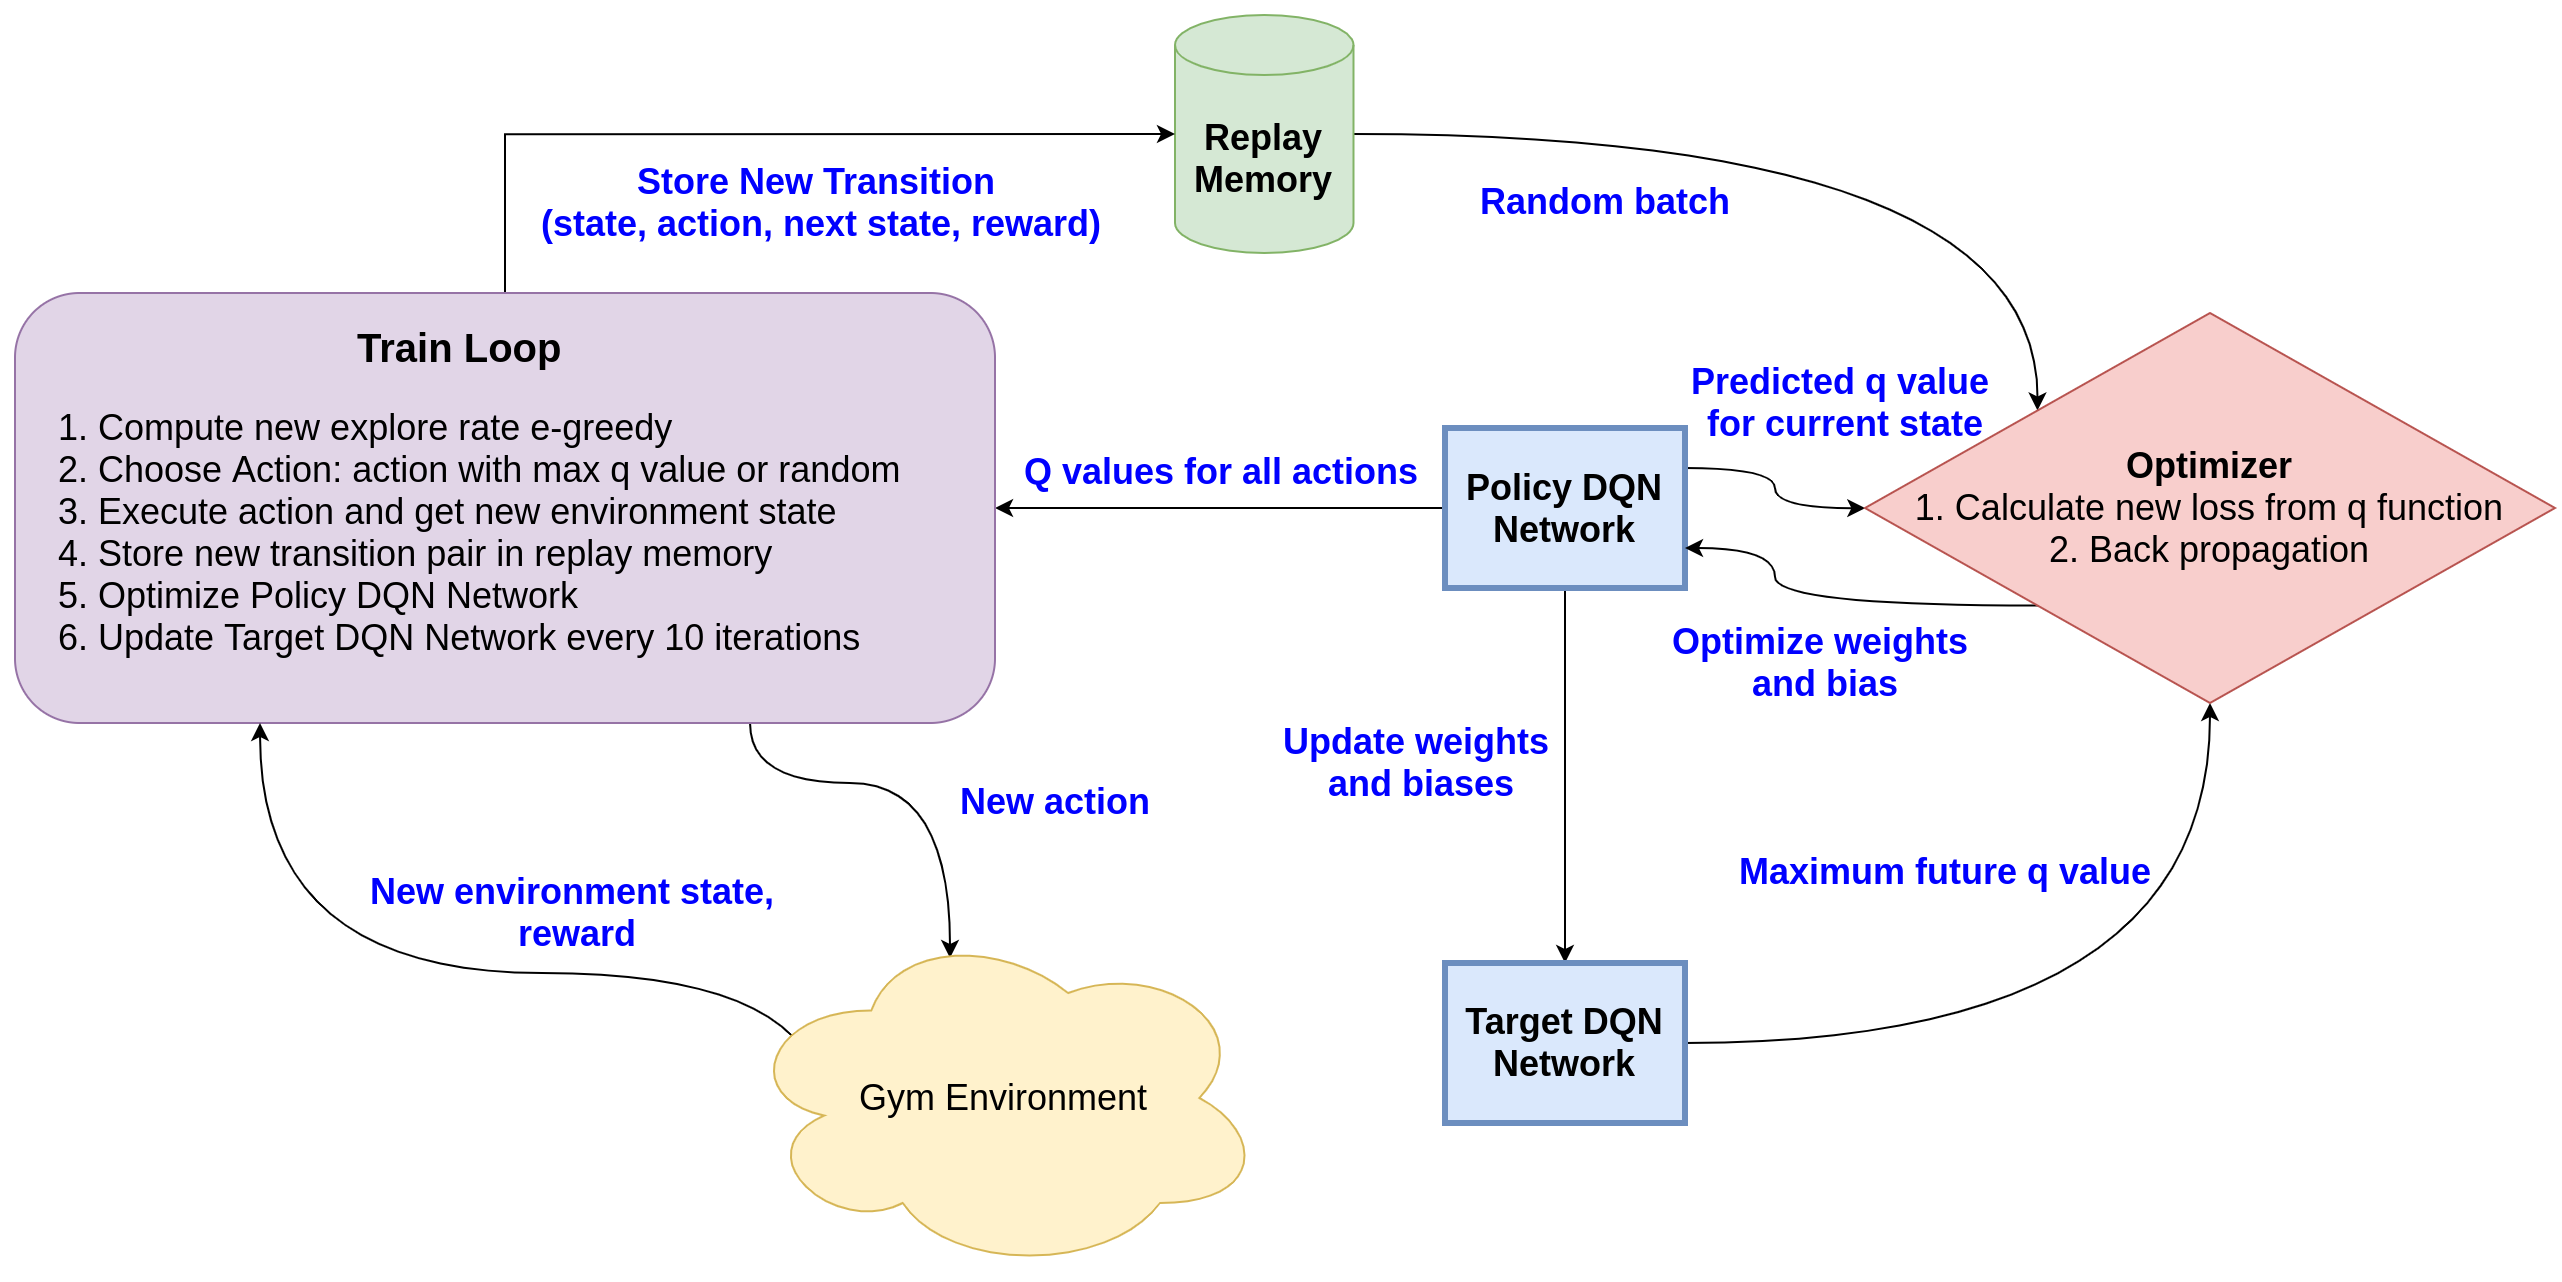

The diagram above was exported from draw.io. Its source (the exported page's mxGraphModel, read from the mxfile embedded in the PNG):
<mxGraphModel dx="1781" dy="1017" grid="1" gridSize="5" guides="1" tooltips="1" connect="1" arrows="1" fold="1" page="1" pageScale="1" pageWidth="1654" pageHeight="1169" background="#ffffff" math="0" shadow="0">
  <root>
    <mxCell id="0" />
    <mxCell id="1" parent="0" />
    <mxCell id="2" style="edgeStyle=orthogonalEdgeStyle;rounded=0;orthogonalLoop=1;jettySize=auto;html=1;entryX=1;entryY=0.5;entryDx=0;entryDy=0;fontSize=18;" edge="1" source="5" target="12" parent="1">
      <mxGeometry relative="1" as="geometry" />
    </mxCell>
    <mxCell id="3" style="edgeStyle=orthogonalEdgeStyle;rounded=0;orthogonalLoop=1;jettySize=auto;html=1;exitX=0.5;exitY=1;exitDx=0;exitDy=0;entryX=0.5;entryY=0;entryDx=0;entryDy=0;fontSize=18;" edge="1" source="5" target="7" parent="1">
      <mxGeometry relative="1" as="geometry" />
    </mxCell>
    <mxCell id="4" style="edgeStyle=orthogonalEdgeStyle;curved=1;rounded=0;orthogonalLoop=1;jettySize=auto;html=1;exitX=1;exitY=0.25;exitDx=0;exitDy=0;fontSize=18;" edge="1" source="5" target="19" parent="1">
      <mxGeometry relative="1" as="geometry" />
    </mxCell>
    <mxCell id="5" value="Policy DQN Network" style="whiteSpace=wrap;align=center;verticalAlign=middle;fontStyle=1;strokeWidth=3;fillColor=#dae8fc;fontSize=18;strokeColor=#6c8ebf;" vertex="1" parent="1">
      <mxGeometry x="800" y="282.5" width="120" height="80" as="geometry" />
    </mxCell>
    <mxCell id="6" style="edgeStyle=orthogonalEdgeStyle;curved=1;rounded=0;orthogonalLoop=1;jettySize=auto;html=1;exitX=1;exitY=0.5;exitDx=0;exitDy=0;entryX=0.5;entryY=1;entryDx=0;entryDy=0;fontSize=18;" edge="1" source="7" target="19" parent="1">
      <mxGeometry relative="1" as="geometry" />
    </mxCell>
    <mxCell id="7" value="Target DQN Network" style="whiteSpace=wrap;align=center;verticalAlign=middle;fontStyle=1;strokeWidth=3;fillColor=#dae8fc;fontSize=18;strokeColor=#6c8ebf;" vertex="1" parent="1">
      <mxGeometry x="800" y="550" width="120" height="80" as="geometry" />
    </mxCell>
    <mxCell id="8" style="edgeStyle=orthogonalEdgeStyle;curved=1;rounded=0;orthogonalLoop=1;jettySize=auto;html=1;exitX=1;exitY=0.5;exitDx=0;exitDy=0;exitPerimeter=0;entryX=0;entryY=0;entryDx=0;entryDy=0;fontSize=18;" edge="1" source="9" target="19" parent="1">
      <mxGeometry relative="1" as="geometry" />
    </mxCell>
    <mxCell id="9" value="&lt;b&gt;Replay Memory&lt;/b&gt;" style="shape=cylinder3;whiteSpace=wrap;html=1;boundedLbl=1;backgroundOutline=1;size=15;fontSize=18;fillColor=#d5e8d4;strokeColor=#82b366;" vertex="1" parent="1">
      <mxGeometry x="665" y="76" width="89.25" height="119" as="geometry" />
    </mxCell>
    <mxCell id="10" style="edgeStyle=orthogonalEdgeStyle;rounded=0;orthogonalLoop=1;jettySize=auto;html=1;exitX=0.5;exitY=0;exitDx=0;exitDy=0;entryX=0;entryY=0.5;entryDx=0;entryDy=0;entryPerimeter=0;fontSize=18;" edge="1" source="12" target="9" parent="1">
      <mxGeometry relative="1" as="geometry" />
    </mxCell>
    <mxCell id="11" style="edgeStyle=orthogonalEdgeStyle;rounded=0;orthogonalLoop=1;jettySize=auto;html=1;exitX=0.75;exitY=1;exitDx=0;exitDy=0;entryX=0.4;entryY=0.1;entryDx=0;entryDy=0;entryPerimeter=0;fontSize=18;curved=1;" edge="1" source="12" target="14" parent="1">
      <mxGeometry relative="1" as="geometry">
        <Array as="points">
          <mxPoint x="452" y="460" />
          <mxPoint x="552" y="460" />
        </Array>
      </mxGeometry>
    </mxCell>
    <mxCell id="12" value="&lt;div style=&quot;text-align: center&quot;&gt;&lt;span&gt;&lt;font style=&quot;font-size: 20px&quot;&gt;&lt;b&gt;Train Loop&lt;/b&gt;&lt;/font&gt;&lt;/span&gt;&lt;/div&gt;&lt;ol&gt;&lt;li&gt;Compute new explore rate e-greedy&lt;/li&gt;&lt;li&gt;Choose Action: action with max q value or random&lt;/li&gt;&lt;li&gt;Execute action and get new environment state&lt;/li&gt;&lt;li&gt;Store new transition pair in replay memory&lt;/li&gt;&lt;li&gt;Optimize Policy DQN Network&lt;/li&gt;&lt;li&gt;Update Target DQN Network every 10 iterations&lt;/li&gt;&lt;/ol&gt;" style="rounded=1;whiteSpace=wrap;html=1;fontSize=18;align=left;fillColor=#e1d5e7;strokeColor=#9673a6;" vertex="1" parent="1">
      <mxGeometry x="85" y="215" width="490" height="215" as="geometry" />
    </mxCell>
    <mxCell id="13" style="edgeStyle=orthogonalEdgeStyle;rounded=0;orthogonalLoop=1;jettySize=auto;html=1;exitX=0.16;exitY=0.55;exitDx=0;exitDy=0;exitPerimeter=0;entryX=0.25;entryY=1;entryDx=0;entryDy=0;fontSize=18;curved=1;" edge="1" source="14" target="12" parent="1">
      <mxGeometry relative="1" as="geometry">
        <Array as="points">
          <mxPoint x="490" y="555" />
          <mxPoint x="207" y="555" />
        </Array>
      </mxGeometry>
    </mxCell>
    <mxCell id="14" value="Gym Environment" style="ellipse;shape=cloud;whiteSpace=wrap;html=1;fontSize=18;fillColor=#fff2cc;strokeColor=#d6b656;" vertex="1" parent="1">
      <mxGeometry x="447.5" y="530" width="262.5" height="175" as="geometry" />
    </mxCell>
    <mxCell id="15" value="&lt;font color=&quot;#0000ff&quot;&gt;&lt;b&gt;Store New Transition &lt;br&gt;(state, action, next state, reward)&lt;/b&gt;&lt;/font&gt;" style="text;html=1;align=center;verticalAlign=middle;resizable=0;points=[];autosize=1;fontSize=18;" vertex="1" parent="1">
      <mxGeometry x="340" y="145" width="295" height="50" as="geometry" />
    </mxCell>
    <mxCell id="16" value="&lt;b&gt;&lt;font color=&quot;#0000ff&quot;&gt;Q values for all actions&lt;/font&gt;&lt;/b&gt;" style="text;html=1;align=center;verticalAlign=middle;resizable=0;points=[];autosize=1;fontSize=18;" vertex="1" parent="1">
      <mxGeometry x="583" y="290" width="210" height="30" as="geometry" />
    </mxCell>
    <mxCell id="17" value="&lt;font color=&quot;#0000ff&quot;&gt;&lt;b&gt;Update weights &lt;br&gt;and biases&lt;/b&gt;&lt;/font&gt;" style="text;html=1;align=center;verticalAlign=middle;resizable=0;points=[];autosize=1;fontSize=18;" vertex="1" parent="1">
      <mxGeometry x="715" y="425" width="145" height="50" as="geometry" />
    </mxCell>
    <mxCell id="18" style="edgeStyle=orthogonalEdgeStyle;curved=1;rounded=0;orthogonalLoop=1;jettySize=auto;html=1;exitX=0;exitY=1;exitDx=0;exitDy=0;entryX=1;entryY=0.75;entryDx=0;entryDy=0;fontSize=18;" edge="1" source="19" target="5" parent="1">
      <mxGeometry relative="1" as="geometry" />
    </mxCell>
    <mxCell id="19" value="&lt;b&gt;Optimizer&lt;/b&gt;&lt;br&gt;1. Calculate new loss from q function&lt;br&gt;2. Back propagation" style="rhombus;whiteSpace=wrap;html=1;fontSize=18;fillColor=#f8cecc;strokeColor=#b85450;" vertex="1" parent="1">
      <mxGeometry x="1010" y="225" width="345" height="195" as="geometry" />
    </mxCell>
    <mxCell id="20" value="&lt;font color=&quot;#0000ff&quot;&gt;&lt;b&gt;New action&lt;/b&gt;&lt;/font&gt;" style="text;html=1;align=center;verticalAlign=middle;resizable=0;points=[];autosize=1;fontSize=18;" vertex="1" parent="1">
      <mxGeometry x="550" y="455" width="110" height="30" as="geometry" />
    </mxCell>
    <mxCell id="21" value="&lt;font color=&quot;#0000ff&quot;&gt;&lt;b&gt;New environment state, &lt;br&gt;reward&lt;/b&gt;&lt;/font&gt;" style="text;html=1;align=center;verticalAlign=middle;resizable=0;points=[];autosize=1;fontSize=18;" vertex="1" parent="1">
      <mxGeometry x="258" y="500" width="215" height="50" as="geometry" />
    </mxCell>
    <mxCell id="22" value="&lt;b&gt;&lt;font color=&quot;#0000ff&quot;&gt;Random batch&lt;/font&gt;&lt;/b&gt;" style="text;html=1;align=center;verticalAlign=middle;resizable=0;points=[];autosize=1;fontSize=18;" vertex="1" parent="1">
      <mxGeometry x="810" y="155" width="140" height="30" as="geometry" />
    </mxCell>
    <mxCell id="23" value="&lt;font color=&quot;#0000ff&quot;&gt;&lt;b&gt;Maximum future q value&lt;/b&gt;&lt;/font&gt;" style="text;html=1;align=center;verticalAlign=middle;resizable=0;points=[];autosize=1;fontSize=18;" vertex="1" parent="1">
      <mxGeometry x="940" y="490" width="220" height="30" as="geometry" />
    </mxCell>
    <mxCell id="24" value="&lt;font color=&quot;#0000ff&quot;&gt;&lt;b&gt;Predicted q value &lt;br&gt;for current state&lt;/b&gt;&lt;/font&gt;" style="text;html=1;align=center;verticalAlign=middle;resizable=0;points=[];autosize=1;fontSize=18;" vertex="1" parent="1">
      <mxGeometry x="920" y="245" width="160" height="50" as="geometry" />
    </mxCell>
    <mxCell id="25" value="&lt;b&gt;&lt;font color=&quot;#0000ff&quot;&gt;Optimize weights &lt;br&gt;and bias&lt;/font&gt;&lt;/b&gt;" style="text;html=1;align=center;verticalAlign=middle;resizable=0;points=[];autosize=1;fontSize=18;" vertex="1" parent="1">
      <mxGeometry x="910" y="375" width="160" height="50" as="geometry" />
    </mxCell>
  </root>
</mxGraphModel>